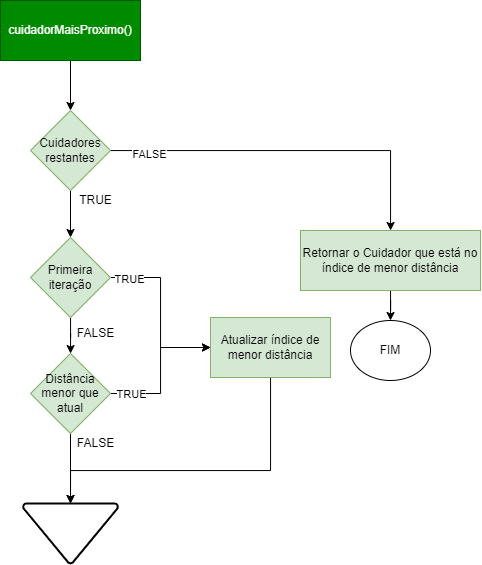

The diagram above was exported from draw.io. Its source (the exported page's mxGraphModel, read from the mxfile embedded in the PNG):
<mxGraphModel dx="1461" dy="701" grid="1" gridSize="10" guides="1" tooltips="1" connect="1" arrows="1" fold="1" page="1" pageScale="1" pageWidth="1169" pageHeight="827" math="0" shadow="0">
  <root>
    <mxCell id="NDFrKjgacdYkdXkFMBSx-0" />
    <mxCell id="NDFrKjgacdYkdXkFMBSx-1" parent="NDFrKjgacdYkdXkFMBSx-0" />
    <mxCell id="NDFrKjgacdYkdXkFMBSx-2" style="edgeStyle=orthogonalEdgeStyle;rounded=0;orthogonalLoop=1;jettySize=auto;html=1;" edge="1" parent="NDFrKjgacdYkdXkFMBSx-1" source="NDFrKjgacdYkdXkFMBSx-3" target="NDFrKjgacdYkdXkFMBSx-6">
      <mxGeometry relative="1" as="geometry">
        <mxPoint x="560" y="160" as="targetPoint" />
      </mxGeometry>
    </mxCell>
    <mxCell id="NDFrKjgacdYkdXkFMBSx-3" value="cuidadorMaisProximo()" style="rounded=0;whiteSpace=wrap;html=1;fillColor=#008a00;fontColor=#ffffff;strokeColor=#005700;" vertex="1" parent="NDFrKjgacdYkdXkFMBSx-1">
      <mxGeometry x="490" y="40" width="140" height="60" as="geometry" />
    </mxCell>
    <mxCell id="NDFrKjgacdYkdXkFMBSx-5" style="edgeStyle=orthogonalEdgeStyle;rounded=0;orthogonalLoop=1;jettySize=auto;html=1;" edge="1" parent="NDFrKjgacdYkdXkFMBSx-1" source="NDFrKjgacdYkdXkFMBSx-6" target="NDFrKjgacdYkdXkFMBSx-18">
      <mxGeometry relative="1" as="geometry">
        <mxPoint x="960" y="190" as="targetPoint" />
      </mxGeometry>
    </mxCell>
    <mxCell id="NDFrKjgacdYkdXkFMBSx-28" value="FALSE" style="edgeLabel;html=1;align=center;verticalAlign=middle;resizable=0;points=[];" vertex="1" connectable="0" parent="NDFrKjgacdYkdXkFMBSx-5">
      <mxGeometry x="-0.7852" y="-3" relative="1" as="geometry">
        <mxPoint as="offset" />
      </mxGeometry>
    </mxCell>
    <mxCell id="SOEKAqNQNKtYU186oiHa-0" style="edgeStyle=orthogonalEdgeStyle;rounded=0;orthogonalLoop=1;jettySize=auto;html=1;entryX=0.5;entryY=0;entryDx=0;entryDy=0;" edge="1" parent="NDFrKjgacdYkdXkFMBSx-1" source="NDFrKjgacdYkdXkFMBSx-6" target="NDFrKjgacdYkdXkFMBSx-14">
      <mxGeometry relative="1" as="geometry" />
    </mxCell>
    <mxCell id="NDFrKjgacdYkdXkFMBSx-6" value="Cuidadores restantes" style="rhombus;whiteSpace=wrap;html=1;fillColor=#d5e8d4;strokeColor=#82b366;" vertex="1" parent="NDFrKjgacdYkdXkFMBSx-1">
      <mxGeometry x="520" y="150" width="80" height="80" as="geometry" />
    </mxCell>
    <mxCell id="NDFrKjgacdYkdXkFMBSx-11" style="edgeStyle=orthogonalEdgeStyle;rounded=0;orthogonalLoop=1;jettySize=auto;html=1;" edge="1" parent="NDFrKjgacdYkdXkFMBSx-1" source="NDFrKjgacdYkdXkFMBSx-14" target="NDFrKjgacdYkdXkFMBSx-16">
      <mxGeometry relative="1" as="geometry">
        <mxPoint x="660" y="317" as="targetPoint" />
      </mxGeometry>
    </mxCell>
    <mxCell id="NDFrKjgacdYkdXkFMBSx-12" value="TRUE" style="edgeLabel;html=1;align=center;verticalAlign=middle;resizable=0;points=[];" vertex="1" connectable="0" parent="NDFrKjgacdYkdXkFMBSx-11">
      <mxGeometry x="-0.7793" y="-1" relative="1" as="geometry">
        <mxPoint as="offset" />
      </mxGeometry>
    </mxCell>
    <mxCell id="NDFrKjgacdYkdXkFMBSx-13" style="edgeStyle=orthogonalEdgeStyle;rounded=0;orthogonalLoop=1;jettySize=auto;html=1;" edge="1" parent="NDFrKjgacdYkdXkFMBSx-1" source="NDFrKjgacdYkdXkFMBSx-14" target="NDFrKjgacdYkdXkFMBSx-22">
      <mxGeometry relative="1" as="geometry">
        <mxPoint x="560" y="403" as="targetPoint" />
      </mxGeometry>
    </mxCell>
    <mxCell id="NDFrKjgacdYkdXkFMBSx-14" value="Primeira iteração" style="rhombus;whiteSpace=wrap;html=1;fillColor=#d5e8d4;strokeColor=#82b366;" vertex="1" parent="NDFrKjgacdYkdXkFMBSx-1">
      <mxGeometry x="520" y="277" width="80" height="80" as="geometry" />
    </mxCell>
    <mxCell id="SOEKAqNQNKtYU186oiHa-1" style="edgeStyle=orthogonalEdgeStyle;rounded=0;orthogonalLoop=1;jettySize=auto;html=1;entryX=0.5;entryY=0;entryDx=0;entryDy=0;entryPerimeter=0;" edge="1" parent="NDFrKjgacdYkdXkFMBSx-1" source="NDFrKjgacdYkdXkFMBSx-16" target="NDFrKjgacdYkdXkFMBSx-23">
      <mxGeometry relative="1" as="geometry">
        <Array as="points">
          <mxPoint x="760" y="510" />
          <mxPoint x="560" y="510" />
        </Array>
      </mxGeometry>
    </mxCell>
    <mxCell id="NDFrKjgacdYkdXkFMBSx-16" value="Atualizar índice de menor distância" style="rounded=0;whiteSpace=wrap;html=1;fillColor=#d5e8d4;strokeColor=#82b366;" vertex="1" parent="NDFrKjgacdYkdXkFMBSx-1">
      <mxGeometry x="700" y="357" width="120" height="60" as="geometry" />
    </mxCell>
    <mxCell id="NDFrKjgacdYkdXkFMBSx-17" style="edgeStyle=orthogonalEdgeStyle;rounded=0;orthogonalLoop=1;jettySize=auto;html=1;" edge="1" parent="NDFrKjgacdYkdXkFMBSx-1" source="NDFrKjgacdYkdXkFMBSx-18" target="NDFrKjgacdYkdXkFMBSx-27">
      <mxGeometry relative="1" as="geometry">
        <mxPoint x="880" y="390" as="targetPoint" />
      </mxGeometry>
    </mxCell>
    <mxCell id="NDFrKjgacdYkdXkFMBSx-18" value="Retornar o Cuidador que está no índice de menor distância" style="rounded=0;whiteSpace=wrap;html=1;fillColor=#d5e8d4;strokeColor=#82b366;" vertex="1" parent="NDFrKjgacdYkdXkFMBSx-1">
      <mxGeometry x="790" y="270" width="180" height="60" as="geometry" />
    </mxCell>
    <mxCell id="NDFrKjgacdYkdXkFMBSx-19" style="edgeStyle=orthogonalEdgeStyle;rounded=0;orthogonalLoop=1;jettySize=auto;html=1;entryX=0;entryY=0.5;entryDx=0;entryDy=0;" edge="1" parent="NDFrKjgacdYkdXkFMBSx-1" source="NDFrKjgacdYkdXkFMBSx-22" target="NDFrKjgacdYkdXkFMBSx-16">
      <mxGeometry relative="1" as="geometry" />
    </mxCell>
    <mxCell id="NDFrKjgacdYkdXkFMBSx-20" value="TRUE" style="edgeLabel;html=1;align=center;verticalAlign=middle;resizable=0;points=[];" vertex="1" connectable="0" parent="NDFrKjgacdYkdXkFMBSx-19">
      <mxGeometry x="-0.8886" y="1" relative="1" as="geometry">
        <mxPoint x="12" y="1" as="offset" />
      </mxGeometry>
    </mxCell>
    <mxCell id="NDFrKjgacdYkdXkFMBSx-21" style="edgeStyle=orthogonalEdgeStyle;rounded=0;orthogonalLoop=1;jettySize=auto;html=1;" edge="1" parent="NDFrKjgacdYkdXkFMBSx-1" source="NDFrKjgacdYkdXkFMBSx-22" target="NDFrKjgacdYkdXkFMBSx-23">
      <mxGeometry relative="1" as="geometry">
        <mxPoint x="560" y="523" as="targetPoint" />
      </mxGeometry>
    </mxCell>
    <mxCell id="NDFrKjgacdYkdXkFMBSx-22" value="Distância menor que atual" style="rhombus;whiteSpace=wrap;html=1;fillColor=#d5e8d4;strokeColor=#82b366;" vertex="1" parent="NDFrKjgacdYkdXkFMBSx-1">
      <mxGeometry x="520" y="393" width="80" height="80" as="geometry" />
    </mxCell>
    <mxCell id="NDFrKjgacdYkdXkFMBSx-23" value="" style="strokeWidth=2;html=1;shape=mxgraph.flowchart.merge_or_storage;whiteSpace=wrap;" vertex="1" parent="NDFrKjgacdYkdXkFMBSx-1">
      <mxGeometry x="512.5" y="543" width="95" height="60" as="geometry" />
    </mxCell>
    <mxCell id="NDFrKjgacdYkdXkFMBSx-25" value="FALSE" style="text;html=1;align=center;verticalAlign=middle;resizable=0;points=[];autosize=1;strokeColor=none;fillColor=none;" vertex="1" parent="NDFrKjgacdYkdXkFMBSx-1">
      <mxGeometry x="560" y="363" width="50" height="20" as="geometry" />
    </mxCell>
    <mxCell id="NDFrKjgacdYkdXkFMBSx-26" value="FALSE" style="text;html=1;align=center;verticalAlign=middle;resizable=0;points=[];autosize=1;strokeColor=none;fillColor=none;" vertex="1" parent="NDFrKjgacdYkdXkFMBSx-1">
      <mxGeometry x="560" y="473" width="50" height="20" as="geometry" />
    </mxCell>
    <mxCell id="NDFrKjgacdYkdXkFMBSx-27" value="FIM" style="ellipse;whiteSpace=wrap;html=1;" vertex="1" parent="NDFrKjgacdYkdXkFMBSx-1">
      <mxGeometry x="840" y="360" width="80" height="60" as="geometry" />
    </mxCell>
    <mxCell id="NDFrKjgacdYkdXkFMBSx-29" value="TRUE" style="text;html=1;align=center;verticalAlign=middle;resizable=0;points=[];autosize=1;strokeColor=none;fillColor=none;" vertex="1" parent="NDFrKjgacdYkdXkFMBSx-1">
      <mxGeometry x="560" y="230" width="50" height="20" as="geometry" />
    </mxCell>
  </root>
</mxGraphModel>